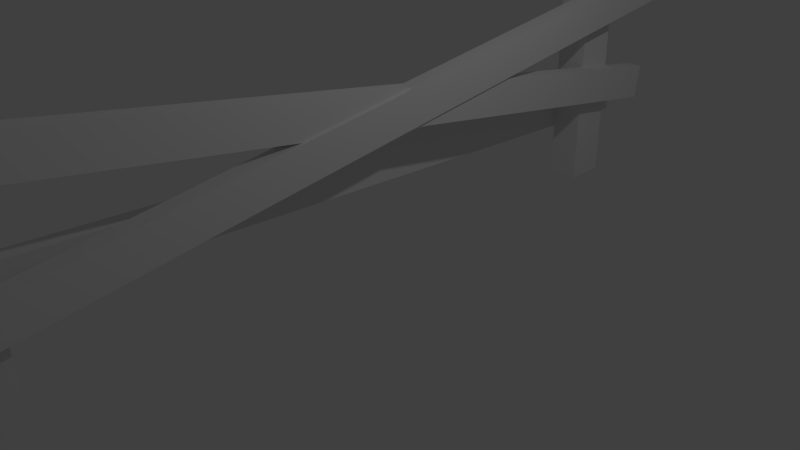 # Source: fence04.blend  (saved by Blender 2.70.0; exported with 4.5.12 LTS)
import bpy
from mathutils import Matrix  # noqa: F401  (used for matrix-valued properties, if any)

bpy.ops.wm.read_factory_settings(use_empty=True)
scene = bpy.context.scene
scene.name = 'Scene'

# ---- collections
col_collection_1 = bpy.data.collections.new('Collection 1'); scene.collection.children.link(col_collection_1)

# ---- materials (node trees are filled in below, after node groups)
mat_material = bpy.data.materials.new('Material')
mat_material.alpha_threshold = 0.0
mat_material.use_transparent_shadow = False
mat_material.roughness = 0.5
mat_material.line_color = (0.0, 0.0, 0.0, 1.0)

# ---- material node trees

# ---- world
world_world = bpy.data.worlds.new('World'); scene.world = world_world
world_world.color = (0.05088, 0.05088, 0.05088)
world_world.use_sun_shadow = False
world_world.sun_shadow_jitter_overblur = 0.0
world_world.cycles.sampling_method = 'MANUAL'
world_world.cycles.sample_map_resolution = 256

# ---- cameras
cam_camera = bpy.data.cameras.new('Camera')
cam_camera.clip_end = 100.0
cam_camera.lens = 35.0
cam_camera.sensor_width = 32.0
cam_camera.sensor_height = 18.0
cam_camera.ortho_scale = 7.314
cam_camera.dof.focus_distance = 0.0
cam_camera.dof.aperture_fstop = 128.0

# ---- lights
light_lamp = bpy.data.lights.new('Lamp', 'POINT')
light_lamp.transmission_factor = 0.0
light_lamp.cutoff_distance = 30.0
light_lamp.energy = 100.0
light_lamp.shadow_buffer_clip_start = 1.001
light_lamp.shadow_soft_size = 0.1
light_lamp.shadow_maximum_resolution = 0.006
light_lamp.use_absolute_resolution = True
light_lamp.cycles.use_multiple_importance_sampling = False

# ---- meshes
me_cube = bpy.data.meshes.new('Cube')
me_cube.from_pydata([(0.3073, -4.612, -1.0), (0.3073, -5.176, -1.0), (-0.1271, -5.176, -1.0), (-0.1271, -4.612, -1.0), (0.3073, -4.612, 2.995), (0.3073, -5.176, 2.995), (-0.1271, -5.176, 2.995), (-0.1271, -4.612, 2.995), (0.2698, -5.51, 1.664), (0.2698, 4.98, 0.06309), (0.4948, 4.98, 0.06309), (0.4948, -5.51, 1.664), (0.2698, -5.437, 2.139), (0.2698, 5.052, 0.5382), (0.4948, 5.052, 0.5382), (0.4948, -5.437, 2.139), (0.3073, 4.388, -1.0), (0.3073, 3.824, -1.0), (-0.1271, 3.824, -1.0), (-0.1271, 4.388, -1.0), (0.3073, 4.388, 2.995), (0.3073, 3.824, 2.995), (-0.1271, 3.824, 2.995), (-0.1271, 4.388, 2.995), (0.3073, -5.316, -0.04095), (0.3073, 5.178, 1.529), (0.5324, 5.178, 1.529), (0.5324, -5.316, -0.04095), (0.3073, -5.387, 0.4344), (0.3073, 5.107, 2.004), (0.5324, 5.107, 2.004), (0.5324, -5.387, 0.4344), (-0.3522, -5.415, 0.1137), (-0.3522, 5.186, -0.3221), (-0.1271, 5.186, -0.3221), (-0.1271, -5.415, 0.1137), (-0.3522, -5.396, 0.5939), (-0.3522, 5.206, 0.1582), (-0.1271, 5.206, 0.1582), (-0.1271, -5.396, 0.5939)], [], [(12, 13, 9, 8), (4, 7, 6, 5), (0, 4, 5, 1), (1, 5, 6, 2), (2, 6, 7, 3), (4, 0, 3, 7), (13, 14, 10, 9), (14, 15, 11, 10), (15, 12, 8, 11), (8, 9, 10, 11), (15, 14, 13, 12), (20, 23, 22, 21), (16, 20, 21, 17), (17, 21, 22, 18), (18, 22, 23, 19), (20, 16, 19, 23), (28, 29, 25, 24), (29, 30, 26, 25), (30, 31, 27, 26), (31, 28, 24, 27), (24, 25, 26, 27), (31, 30, 29, 28), (36, 37, 33, 32), (37, 38, 34, 33), (38, 39, 35, 34), (39, 36, 32, 35), (32, 33, 34, 35), (39, 38, 37, 36)])
_uv = me_cube.uv_layers.new(name='UVMap')
_uv.uv.foreach_set('vector', [0.5378, 0.02035, 0.5378, 0.9796, 0.4943, 0.9796, 0.4943, 0.02035, 0.3429, 0.8762, 0.4381, 0.8762, 0.4381, 0.9999, 0.3429, 0.9999, 0.3429, 6.618e-05, 0.3429, 0.8762, 0.2191, 0.8762, 0.2191, 6.629e-05, 0.2191, 6.629e-05, 0.2191, 0.8762, 0.1238, 0.8762, 0.1238, 6.624e-05, 0.1238, 6.624e-05, 0.1238, 0.8762, 6.618e-05, 0.8762, 6.618e-05, 6.629e-05, 0.3429, 0.8762, 0.3429, 6.618e-05, 0.4381, 6.624e-05, 0.4381, 0.8762, 0.5581, 0.9999, 0.5581, 0.9796, 0.6016, 0.9796, 0.6016, 0.9999, 0.5581, 0.9796, 0.5581, 0.02035, 0.6016, 0.02035, 0.6016, 0.9796, 0.5581, 0.02035, 0.5581, 5.32e-06, 0.6016, 5.469e-06, 0.6016, 0.02035, 0.6219, 0.02035, 0.6219, 0.9796, 0.6016, 0.9796, 0.6016, 0.02035, 0.5581, 0.02035, 0.5581, 0.9796, 0.5378, 0.9796, 0.5378, 0.02035, 0.3429, 0.8762, 0.4381, 0.8762, 0.4381, 0.9999, 0.3429, 0.9999, 0.3429, 6.618e-05, 0.3429, 0.8762, 0.2191, 0.8762, 0.2191, 6.629e-05, 0.2191, 6.629e-05, 0.2191, 0.8762, 0.1238, 0.8762, 0.1238, 6.624e-05, 0.1238, 6.624e-05, 0.1238, 0.8762, 6.618e-05, 0.8762, 6.618e-05, 6.629e-05, 0.3429, 0.8762, 0.3429, 6.618e-05, 0.4381, 6.624e-05, 0.4381, 0.8762, 0.8532, 0.02035, 0.8532, 0.9796, 0.8097, 0.9796, 0.8097, 0.02035, 0.8735, 0.9999, 0.8735, 0.9796, 0.917, 0.9796, 0.917, 0.9999, 0.8735, 0.9796, 0.8735, 0.02035, 0.917, 0.02035, 0.917, 0.9796, 0.8735, 0.02035, 0.8735, 5.32e-06, 0.917, 5.469e-06, 0.917, 0.02035, 0.9373, 0.02035, 0.9373, 0.9796, 0.917, 0.9796, 0.917, 0.02035, 0.8735, 0.02035, 0.8735, 0.9796, 0.8532, 0.9796, 0.8532, 0.02035, 0.6948, 0.02035, 0.6948, 0.9796, 0.6513, 0.9796, 0.6513, 0.02035, 0.7151, 0.9999, 0.7151, 0.9796, 0.7586, 0.9796, 0.7586, 0.9999, 0.7151, 0.9796, 0.7151, 0.02035, 0.7586, 0.02035, 0.7586, 0.9796, 0.7151, 0.02035, 0.7151, 5.32e-06, 0.7586, 5.469e-06, 0.7586, 0.02035, 0.7789, 0.02035, 0.7789, 0.9796, 0.7586, 0.9796, 0.7586, 0.02035, 0.7151, 0.02035, 0.7151, 0.9796, 0.6948, 0.9796, 0.6948, 0.02035])
me_cube.materials.append(mat_material)
me_cube.use_remesh_preserve_volume = False
me_cube.use_remesh_preserve_attributes = False
me_cube.use_mirror_vertex_groups = False
me_cube.update()

# ---- objects
ob_cube = bpy.data.objects.new('Cube', me_cube)
ob_lamp = bpy.data.objects.new('Lamp', light_lamp)
ob_camera = bpy.data.objects.new('Camera', cam_camera)

# ---- transforms, parenting, visibility, modifiers, constraints
ob_cube.location = (0.0, 0.0, 1.0)
ob_cube.lock_rotations_4d = False
ob_cube.empty_display_type = 'ARROWS'
ob_cube.lineart.crease_threshold = 0.0
ob_lamp.location = (4.076, 1.005, 5.904)
ob_lamp.rotation_euler = (0.6503, 0.05522, 1.866)
ob_lamp.lock_rotations_4d = False
ob_lamp.empty_display_type = 'ARROWS'
ob_lamp.color = (0.0, 0.0, 0.0, 0.0)
ob_lamp.lineart.crease_threshold = 0.0
ob_camera.location = (7.481, -6.508, 5.344)
ob_camera.rotation_euler = (1.109, 0.01082, 0.8149)
ob_camera.lock_rotations_4d = False
ob_camera.empty_display_type = 'ARROWS'
ob_camera.color = (0.0, 0.0, 0.0, 0.0)
ob_camera.display_type = 'WIRE'
ob_camera.lineart.crease_threshold = 0.0

# ---- collection membership
col_collection_1.objects.link(ob_cube)
col_collection_1.objects.link(ob_lamp)
col_collection_1.objects.link(ob_camera)

# ---- scene / render settings (as saved in the file)
scene.camera = ob_camera
scene.frame_start = 1; scene.frame_end = 250; scene.frame_set(1)
scene.render.engine = 'BLENDER_EEVEE_NEXT'
scene.render.resolution_percentage = 50
scene.render.dither_intensity = 0.0
scene.cycles.use_denoising = False
scene.cycles.samples = 10
scene.cycles.sampling_pattern = 'TABULATED_SOBOL'
scene.cycles.light_sampling_threshold = 0.0
scene.cycles.use_adaptive_sampling = False
scene.cycles.use_light_tree = False
scene.cycles.blur_glossy = 0.0
scene.cycles.volume_bounces = 1
scene.cycles.pixel_filter_type = 'GAUSSIAN'
scene.cycles.sample_clamp_indirect = 0.0
scene.view_settings.view_transform = 'Standard'
bpy.context.view_layer.update()
